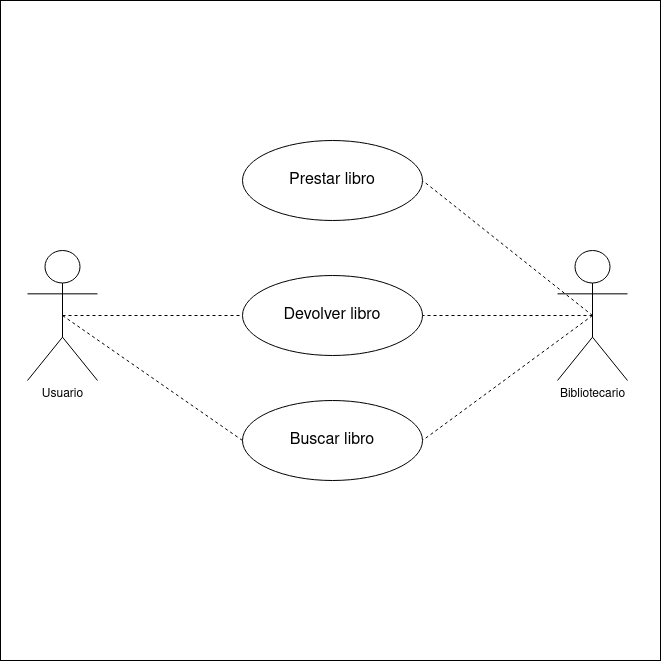

The diagram above was exported from draw.io. Its source (the exported page's mxGraphModel, read from the mxfile embedded in the PNG):
<mxGraphModel dx="1434" dy="795" grid="1" gridSize="10" guides="1" tooltips="1" connect="1" arrows="1" fold="1" page="1" pageScale="1" pageWidth="1169" pageHeight="827" math="0" shadow="0">
  <root>
    <mxCell id="0" />
    <mxCell id="1" parent="0" />
    <mxCell id="rSTDj3WsP0zbYApLiUnd-2" value="" style="whiteSpace=wrap;html=1;aspect=fixed;" parent="1" vertex="1">
      <mxGeometry x="253" y="110" width="660" height="660" as="geometry" />
    </mxCell>
    <mxCell id="rSTDj3WsP0zbYApLiUnd-11" style="rounded=0;orthogonalLoop=1;jettySize=auto;html=1;exitX=0.5;exitY=0.5;exitDx=0;exitDy=0;exitPerimeter=0;entryX=0;entryY=0.5;entryDx=0;entryDy=0;endArrow=none;endFill=0;dashed=1;" parent="1" source="rSTDj3WsP0zbYApLiUnd-3" target="rSTDj3WsP0zbYApLiUnd-8" edge="1">
      <mxGeometry relative="1" as="geometry" />
    </mxCell>
    <mxCell id="rSTDj3WsP0zbYApLiUnd-3" value="&lt;div&gt;Usuario&lt;/div&gt;" style="shape=umlActor;verticalLabelPosition=bottom;verticalAlign=top;html=1;outlineConnect=0;" parent="1" vertex="1">
      <mxGeometry x="280" y="360" width="70" height="130" as="geometry" />
    </mxCell>
    <mxCell id="rSTDj3WsP0zbYApLiUnd-13" style="rounded=0;orthogonalLoop=1;jettySize=auto;html=1;exitX=0.5;exitY=0.5;exitDx=0;exitDy=0;exitPerimeter=0;entryX=1;entryY=0.5;entryDx=0;entryDy=0;endArrow=none;endFill=0;dashed=1;" parent="1" source="rSTDj3WsP0zbYApLiUnd-6" target="rSTDj3WsP0zbYApLiUnd-7" edge="1">
      <mxGeometry relative="1" as="geometry" />
    </mxCell>
    <mxCell id="rSTDj3WsP0zbYApLiUnd-14" style="edgeStyle=orthogonalEdgeStyle;rounded=0;orthogonalLoop=1;jettySize=auto;html=1;exitX=0.5;exitY=0.5;exitDx=0;exitDy=0;exitPerimeter=0;entryX=1;entryY=0.5;entryDx=0;entryDy=0;endArrow=none;endFill=0;dashed=1;" parent="1" source="rSTDj3WsP0zbYApLiUnd-6" target="rSTDj3WsP0zbYApLiUnd-8" edge="1">
      <mxGeometry relative="1" as="geometry" />
    </mxCell>
    <mxCell id="rSTDj3WsP0zbYApLiUnd-15" style="rounded=0;orthogonalLoop=1;jettySize=auto;html=1;exitX=0.5;exitY=0.5;exitDx=0;exitDy=0;exitPerimeter=0;entryX=1;entryY=0.5;entryDx=0;entryDy=0;endArrow=none;endFill=0;dashed=1;" parent="1" source="rSTDj3WsP0zbYApLiUnd-6" target="rSTDj3WsP0zbYApLiUnd-9" edge="1">
      <mxGeometry relative="1" as="geometry" />
    </mxCell>
    <mxCell id="rSTDj3WsP0zbYApLiUnd-6" value="&lt;div&gt;Bibliotecario&lt;/div&gt;&lt;div&gt;&lt;br&gt;&lt;/div&gt;" style="shape=umlActor;verticalLabelPosition=bottom;verticalAlign=top;html=1;outlineConnect=0;" parent="1" vertex="1">
      <mxGeometry x="810" y="360" width="70" height="130" as="geometry" />
    </mxCell>
    <mxCell id="rSTDj3WsP0zbYApLiUnd-7" value="&lt;font style=&quot;font-size: 16px;&quot;&gt;Prestar libro&lt;/font&gt;" style="ellipse;whiteSpace=wrap;html=1;" parent="1" vertex="1">
      <mxGeometry x="495" y="250" width="180" height="80" as="geometry" />
    </mxCell>
    <mxCell id="rSTDj3WsP0zbYApLiUnd-8" value="&lt;font style=&quot;font-size: 16px;&quot;&gt;Devolver libro&lt;/font&gt;" style="ellipse;whiteSpace=wrap;html=1;" parent="1" vertex="1">
      <mxGeometry x="495" y="385" width="180" height="80" as="geometry" />
    </mxCell>
    <mxCell id="rSTDj3WsP0zbYApLiUnd-9" value="&lt;div&gt;&lt;font style=&quot;font-size: 16px;&quot;&gt;Buscar libro&lt;/font&gt;&lt;/div&gt;" style="ellipse;whiteSpace=wrap;html=1;" parent="1" vertex="1">
      <mxGeometry x="495" y="510" width="180" height="80" as="geometry" />
    </mxCell>
    <mxCell id="rSTDj3WsP0zbYApLiUnd-12" style="rounded=0;orthogonalLoop=1;jettySize=auto;html=1;exitX=0;exitY=0.5;exitDx=0;exitDy=0;entryX=0.5;entryY=0.5;entryDx=0;entryDy=0;entryPerimeter=0;endArrow=none;endFill=0;dashed=1;" parent="1" source="rSTDj3WsP0zbYApLiUnd-9" target="rSTDj3WsP0zbYApLiUnd-3" edge="1">
      <mxGeometry relative="1" as="geometry" />
    </mxCell>
  </root>
</mxGraphModel>